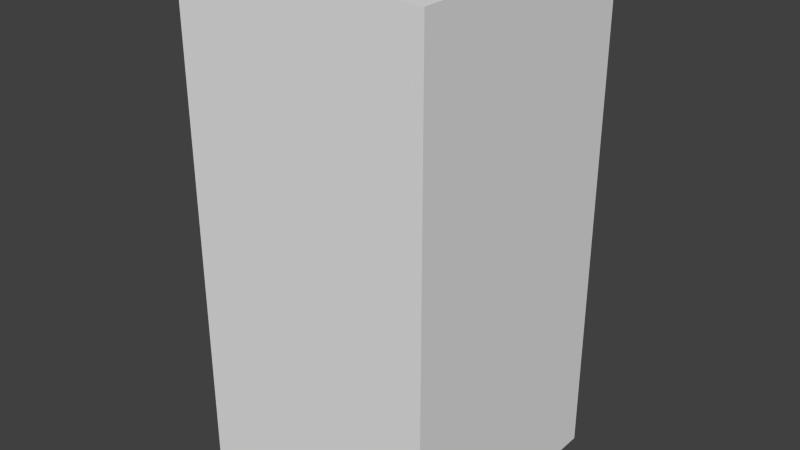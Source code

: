 # Source: redArrowEight.blend  (saved by Blender 2.68.0; exported with 4.5.12 LTS)
import bpy
from mathutils import Matrix  # noqa: F401  (used for matrix-valued properties, if any)

bpy.ops.wm.read_factory_settings(use_empty=True)
scene = bpy.context.scene
scene.name = 'Scene'

# ---- collections
col_collection_1 = bpy.data.collections.new('Collection 1'); scene.collection.children.link(col_collection_1)

# ---- world
world_world = bpy.data.worlds.new('World'); scene.world = world_world
world_world.color = (0.05088, 0.05088, 0.05088)
world_world.use_sun_shadow = False
world_world.sun_shadow_jitter_overblur = 0.0
world_world.cycles.sampling_method = 'MANUAL'
world_world.cycles.sample_map_resolution = 256

# ---- meshes
me_redarroweight = bpy.data.meshes.new('redArrowEight')
me_redarroweight.from_pydata([(-0.5, -0.5, -1.0), (-0.5, 0.5, -1.0), (0.5, 0.5, -1.0), (0.5, -0.5, -1.0), (-0.5, -0.5, 1.0), (-0.5, 0.5, 1.0), (0.5, 0.5, 1.0), (0.5, -0.5, 1.0)], [], [(4, 5, 1, 0), (5, 6, 2, 1), (6, 7, 3, 2), (7, 4, 0, 3), (0, 1, 2, 3), (7, 6, 5, 4)])
me_redarroweight.use_remesh_preserve_volume = False
me_redarroweight.use_remesh_preserve_attributes = False
me_redarroweight.use_mirror_vertex_groups = False
me_redarroweight.update()

# ---- objects
ob_redarroweight = bpy.data.objects.new('redArrowEight', me_redarroweight)

# ---- transforms, parenting, visibility, modifiers, constraints
ob_redarroweight.location = (0.0, 0.0, 0.0)
ob_redarroweight.lineart.crease_threshold = 0.0

# ---- collection membership
col_collection_1.objects.link(ob_redarroweight)

# ---- scene / render settings (as saved in the file)
scene.frame_start = 1; scene.frame_end = 250; scene.frame_set(1)
scene.render.engine = 'BLENDER_EEVEE_NEXT'
scene.render.image_settings.color_mode = 'RGB'
scene.render.image_settings.compression = 90
scene.render.resolution_percentage = 50
scene.render.dither_intensity = 0.0
scene.cycles.use_denoising = False
scene.cycles.samples = 10
scene.cycles.sampling_pattern = 'TABULATED_SOBOL'
scene.cycles.light_sampling_threshold = 0.0
scene.cycles.use_adaptive_sampling = False
scene.cycles.use_light_tree = False
scene.cycles.blur_glossy = 0.0
scene.cycles.volume_bounces = 1
scene.cycles.pixel_filter_type = 'GAUSSIAN'
scene.cycles.sample_clamp_indirect = 0.0
scene.view_settings.view_transform = 'Standard'
bpy.context.view_layer.update()

# ---- added for rendering (the .blend has no active camera and no usable light): camera, sun
cam_auto = bpy.data.cameras.new('AutoCamera')
cam_auto.lens = 50.0
cam_auto.sensor_width = 36.0
cam_auto.clip_end = 1000.0
ob_auto_camera = bpy.data.objects.new('AutoCamera', cam_auto)
scene.collection.objects.link(ob_auto_camera)
ob_auto_camera.location = (2.26633, -2.71959, 1.81306)
ob_auto_camera.rotation_euler = (1.09748, -7.21219e-08, 0.694738)
scene.camera = ob_auto_camera
light_auto_sun = bpy.data.lights.new('AutoSun', 'SUN')
light_auto_sun.energy = 3.0
light_auto_sun.angle = 0.0523599
ob_auto_sun = bpy.data.objects.new('AutoSun', light_auto_sun)
scene.collection.objects.link(ob_auto_sun)
ob_auto_sun.rotation_euler = (0.872665, 0.174533, 0.523599)
bpy.context.view_layer.update()

